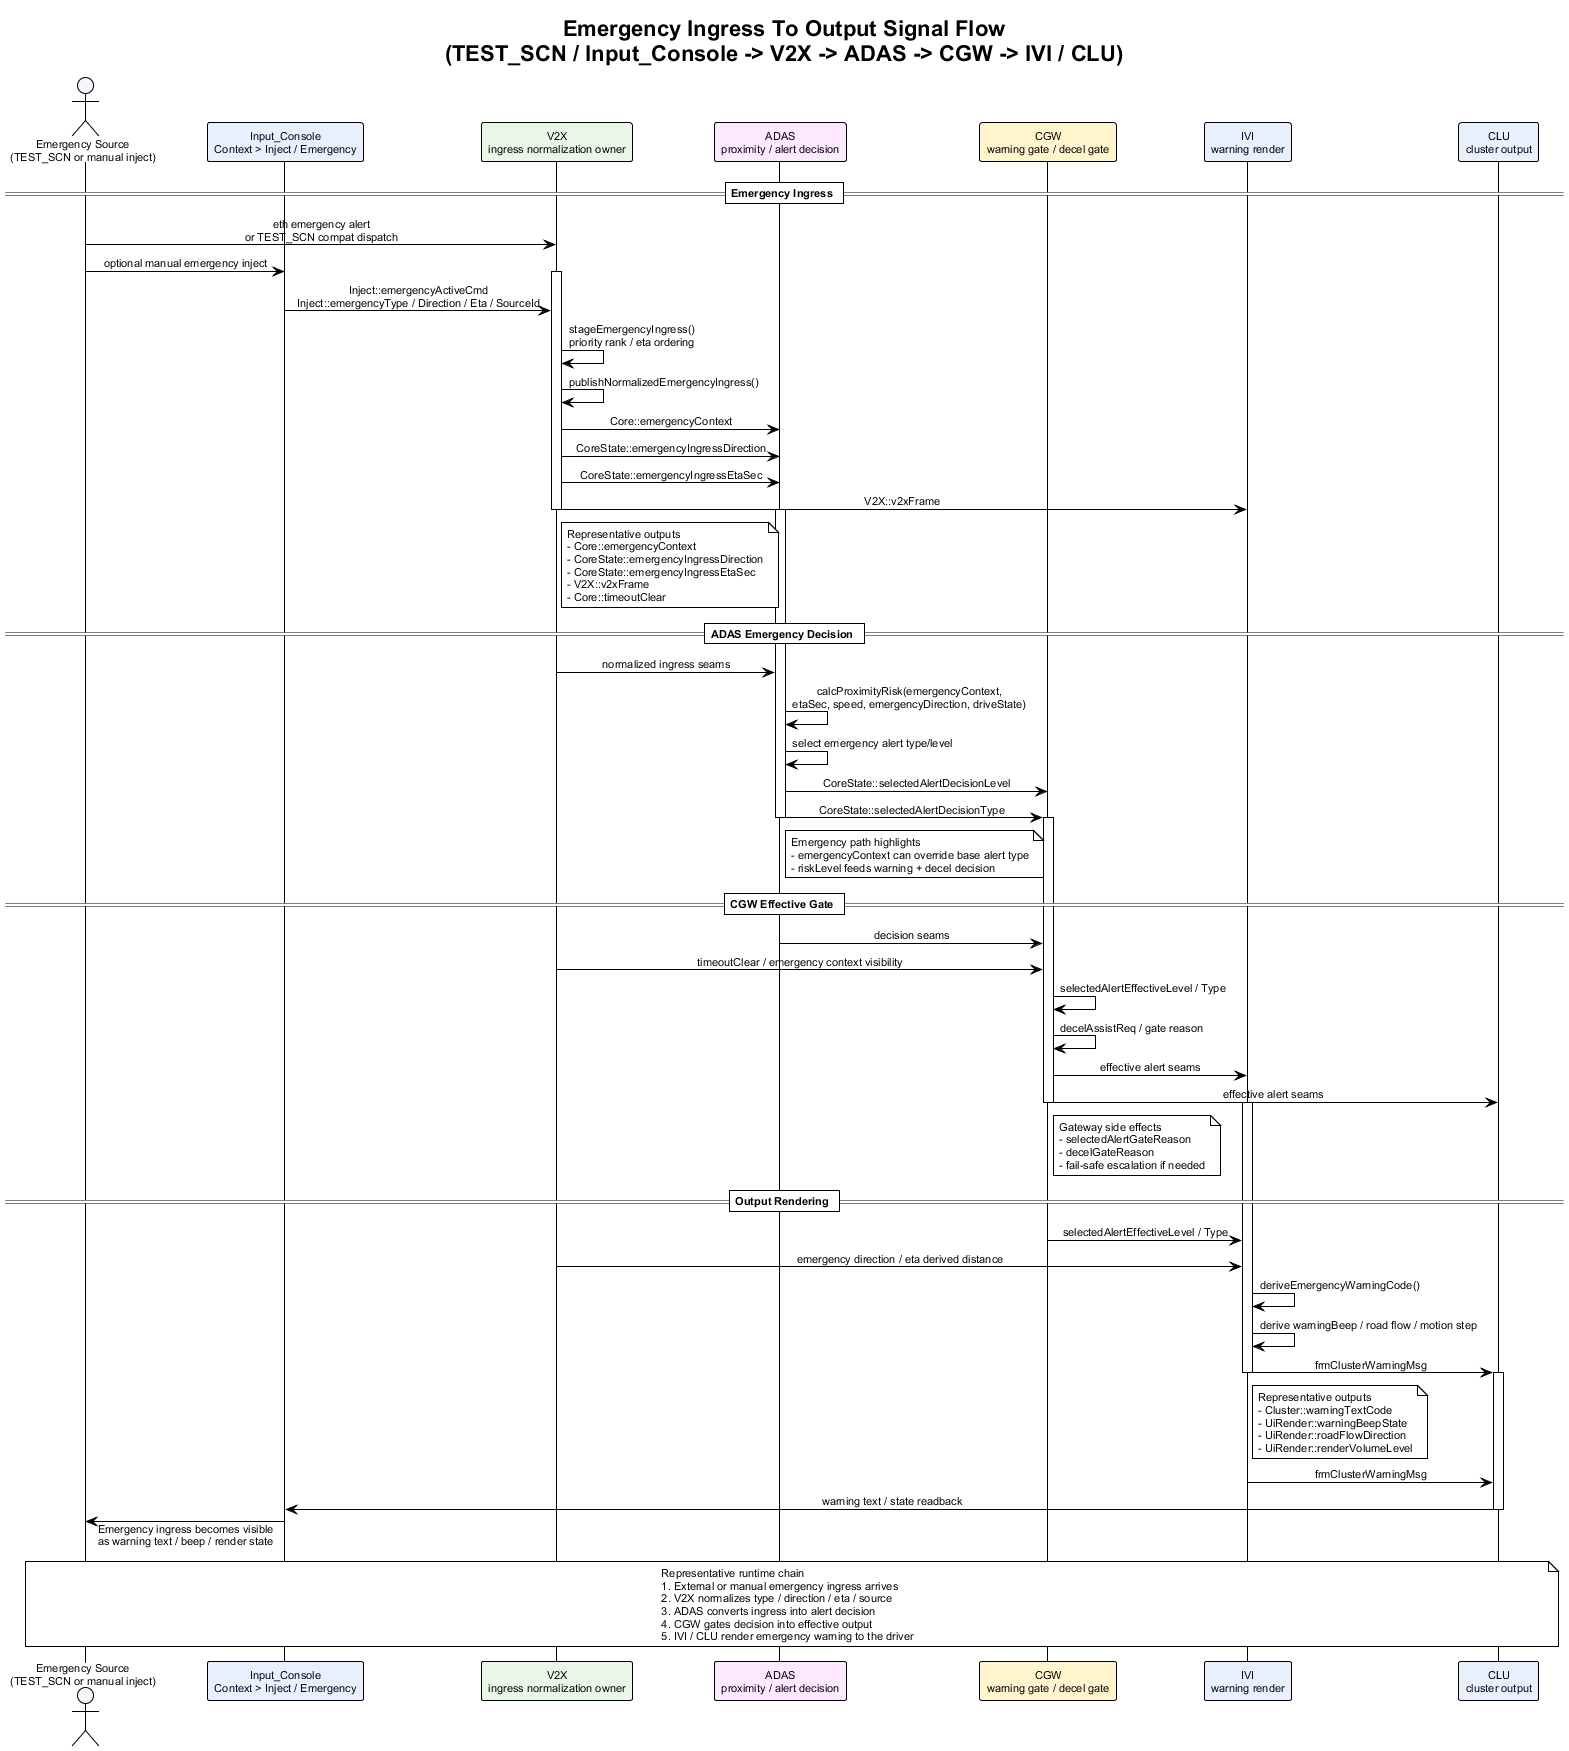

The diagram above was rendered by PlantUML. Its source (embedded in the PNG):
@startuml emergency_ingress_to_output_signal_flow
!theme plain
skinparam backgroundColor #FFFFFF
skinparam defaultFontName Arial
skinparam defaultFontSize 11
skinparam sequenceMessageAlign center
skinparam responseMessageBelowArrow true

title Emergency Ingress To Output Signal Flow\n(TEST_SCN / Input_Console -> V2X -> ADAS -> CGW -> IVI / CLU)

actor "Emergency Source\n(TEST_SCN or manual inject)" as Source #F4F7FB
participant "Input_Console\nContext > Inject / Emergency" as Panel #E8F0FE
participant "V2X\ningress normalization owner" as V2X #E8F7E8
participant "ADAS\nproximity / alert decision" as ADAS #FCE8FF
participant "CGW\nwarning gate / decel gate" as CGW #FFF4CC
participant "IVI\nwarning render" as IVI #E8F0FE
participant "CLU\ncluster output" as CLU #E8F0FE

== Emergency Ingress ==

Source -> V2X : eth emergency alert\nor TEST_SCN compat dispatch
Source -> Panel : optional manual emergency inject
activate V2X
Panel -> V2X : Inject::emergencyActiveCmd\nInject::emergencyType / Direction / Eta / SourceId
V2X -> V2X : stageEmergencyIngress()\npriority rank / eta ordering
V2X -> V2X : publishNormalizedEmergencyIngress()
V2X -> ADAS : Core::emergencyContext
V2X -> ADAS : CoreState::emergencyIngressDirection
V2X -> ADAS : CoreState::emergencyIngressEtaSec
V2X -> IVI : V2X::v2xFrame
note right of V2X
Representative outputs
- Core::emergencyContext
- CoreState::emergencyIngressDirection
- CoreState::emergencyIngressEtaSec
- V2X::v2xFrame
- Core::timeoutClear
end note
deactivate V2X

== ADAS Emergency Decision ==

activate ADAS
V2X -> ADAS : normalized ingress seams
ADAS -> ADAS : calcProximityRisk(emergencyContext,\netaSec, speed, emergencyDirection, driveState)
ADAS -> ADAS : select emergency alert type/level
ADAS -> CGW : CoreState::selectedAlertDecisionLevel
ADAS -> CGW : CoreState::selectedAlertDecisionType
note right of ADAS
Emergency path highlights
- emergencyContext can override base alert type
- riskLevel feeds warning + decel decision
end note
deactivate ADAS

== CGW Effective Gate ==

activate CGW
ADAS -> CGW : decision seams
V2X -> CGW : timeoutClear / emergency context visibility
CGW -> CGW : selectedAlertEffectiveLevel / Type
CGW -> CGW : decelAssistReq / gate reason
CGW -> IVI : effective alert seams
CGW -> CLU : effective alert seams
note right of CGW
Gateway side effects
- selectedAlertGateReason
- decelGateReason
- fail-safe escalation if needed
end note
deactivate CGW

== Output Rendering ==

activate IVI
CGW -> IVI : selectedAlertEffectiveLevel / Type
V2X -> IVI : emergency direction / eta derived distance
IVI -> IVI : deriveEmergencyWarningCode()
IVI -> IVI : derive warningBeep / road flow / motion step
IVI -> CLU : frmClusterWarningMsg
note right of IVI
Representative outputs
- Cluster::warningTextCode
- UiRender::warningBeepState
- UiRender::roadFlowDirection
- UiRender::renderVolumeLevel
end note
deactivate IVI

activate CLU
IVI -> CLU : frmClusterWarningMsg
CLU -> Panel : warning text / state readback
deactivate CLU

Source <- Panel : Emergency ingress becomes visible\nas warning text / beep / render state

note over Source, CLU
Representative runtime chain
1. External or manual emergency ingress arrives
2. V2X normalizes type / direction / eta / source
3. ADAS converts ingress into alert decision
4. CGW gates decision into effective output
5. IVI / CLU render emergency warning to the driver
end note

@enduml